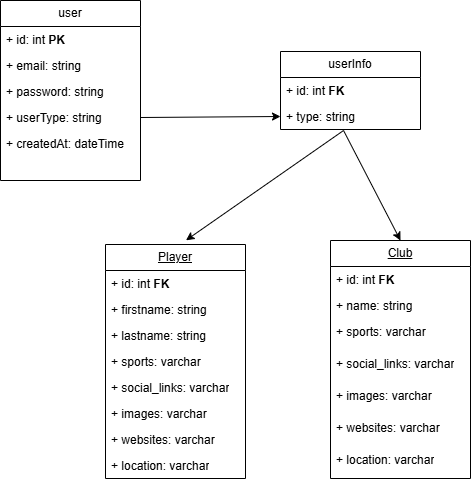

The diagram above was exported from draw.io. Its source (the exported page's mxGraphModel, read from the mxfile embedded in the PNG):
<mxGraphModel dx="629" dy="913" grid="1" gridSize="10" guides="1" tooltips="1" connect="1" arrows="1" fold="1" page="1" pageScale="1" pageWidth="850" pageHeight="1100" math="0" shadow="0">
  <root>
    <mxCell id="0" />
    <mxCell id="1" parent="0" />
    <mxCell id="CdS_6D1sI45wiclBO10U-1" value="user" style="swimlane;fontStyle=0;childLayout=stackLayout;horizontal=1;startSize=26;fillColor=none;horizontalStack=0;resizeParent=1;resizeParentMax=0;resizeLast=0;collapsible=1;marginBottom=0;whiteSpace=wrap;html=1;" vertex="1" parent="1">
      <mxGeometry x="250" y="180" width="140" height="180" as="geometry" />
    </mxCell>
    <mxCell id="CdS_6D1sI45wiclBO10U-17" value="+ id: int &lt;b&gt;PK&lt;/b&gt;" style="text;strokeColor=none;fillColor=none;align=left;verticalAlign=top;spacingLeft=4;spacingRight=4;overflow=hidden;rotatable=0;points=[[0,0.5],[1,0.5]];portConstraint=eastwest;whiteSpace=wrap;html=1;" vertex="1" parent="CdS_6D1sI45wiclBO10U-1">
      <mxGeometry y="26" width="140" height="26" as="geometry" />
    </mxCell>
    <mxCell id="CdS_6D1sI45wiclBO10U-2" value="+ email: string" style="text;strokeColor=none;fillColor=none;align=left;verticalAlign=top;spacingLeft=4;spacingRight=4;overflow=hidden;rotatable=0;points=[[0,0.5],[1,0.5]];portConstraint=eastwest;whiteSpace=wrap;html=1;" vertex="1" parent="CdS_6D1sI45wiclBO10U-1">
      <mxGeometry y="52" width="140" height="26" as="geometry" />
    </mxCell>
    <mxCell id="CdS_6D1sI45wiclBO10U-3" value="+ password: string" style="text;strokeColor=none;fillColor=none;align=left;verticalAlign=top;spacingLeft=4;spacingRight=4;overflow=hidden;rotatable=0;points=[[0,0.5],[1,0.5]];portConstraint=eastwest;whiteSpace=wrap;html=1;" vertex="1" parent="CdS_6D1sI45wiclBO10U-1">
      <mxGeometry y="78" width="140" height="26" as="geometry" />
    </mxCell>
    <mxCell id="CdS_6D1sI45wiclBO10U-6" value="+ userType: string" style="text;strokeColor=none;fillColor=none;align=left;verticalAlign=top;spacingLeft=4;spacingRight=4;overflow=hidden;rotatable=0;points=[[0,0.5],[1,0.5]];portConstraint=eastwest;whiteSpace=wrap;html=1;" vertex="1" parent="CdS_6D1sI45wiclBO10U-1">
      <mxGeometry y="104" width="140" height="26" as="geometry" />
    </mxCell>
    <mxCell id="CdS_6D1sI45wiclBO10U-4" value="+ createdAt: dateTime&lt;div&gt;&lt;br&gt;&lt;/div&gt;&lt;div&gt;&lt;br&gt;&lt;/div&gt;" style="text;strokeColor=none;fillColor=none;align=left;verticalAlign=top;spacingLeft=4;spacingRight=4;overflow=hidden;rotatable=0;points=[[0,0.5],[1,0.5]];portConstraint=eastwest;whiteSpace=wrap;html=1;" vertex="1" parent="CdS_6D1sI45wiclBO10U-1">
      <mxGeometry y="130" width="140" height="50" as="geometry" />
    </mxCell>
    <mxCell id="CdS_6D1sI45wiclBO10U-7" value="userInfo" style="swimlane;fontStyle=0;childLayout=stackLayout;horizontal=1;startSize=26;fillColor=none;horizontalStack=0;resizeParent=1;resizeParentMax=0;resizeLast=0;collapsible=1;marginBottom=0;whiteSpace=wrap;html=1;" vertex="1" parent="1">
      <mxGeometry x="530" y="231" width="140" height="78" as="geometry" />
    </mxCell>
    <mxCell id="CdS_6D1sI45wiclBO10U-8" value="+ id: int &lt;b&gt;FK&amp;nbsp;&lt;/b&gt;" style="text;strokeColor=none;fillColor=none;align=left;verticalAlign=top;spacingLeft=4;spacingRight=4;overflow=hidden;rotatable=0;points=[[0,0.5],[1,0.5]];portConstraint=eastwest;whiteSpace=wrap;html=1;" vertex="1" parent="CdS_6D1sI45wiclBO10U-7">
      <mxGeometry y="26" width="140" height="26" as="geometry" />
    </mxCell>
    <mxCell id="CdS_6D1sI45wiclBO10U-18" value="+ type: string" style="text;strokeColor=none;fillColor=none;align=left;verticalAlign=top;spacingLeft=4;spacingRight=4;overflow=hidden;rotatable=0;points=[[0,0.5],[1,0.5]];portConstraint=eastwest;whiteSpace=wrap;html=1;" vertex="1" parent="CdS_6D1sI45wiclBO10U-7">
      <mxGeometry y="52" width="140" height="26" as="geometry" />
    </mxCell>
    <mxCell id="CdS_6D1sI45wiclBO10U-21" value="" style="endArrow=classic;html=1;rounded=0;exitX=1;exitY=0.5;exitDx=0;exitDy=0;entryX=0;entryY=0.5;entryDx=0;entryDy=0;" edge="1" parent="1" source="CdS_6D1sI45wiclBO10U-6" target="CdS_6D1sI45wiclBO10U-18">
      <mxGeometry width="50" height="50" relative="1" as="geometry">
        <mxPoint x="400" y="510" as="sourcePoint" />
        <mxPoint x="450" y="460" as="targetPoint" />
      </mxGeometry>
    </mxCell>
    <mxCell id="CdS_6D1sI45wiclBO10U-32" value="Player" style="swimlane;fontStyle=4;childLayout=stackLayout;horizontal=1;startSize=26;fillColor=none;horizontalStack=0;resizeParent=1;resizeParentMax=0;resizeLast=0;collapsible=1;marginBottom=0;whiteSpace=wrap;html=1;" vertex="1" parent="1">
      <mxGeometry x="355" y="424" width="140" height="234" as="geometry" />
    </mxCell>
    <mxCell id="CdS_6D1sI45wiclBO10U-33" value="+ id: int &lt;b&gt;FK&amp;nbsp;&lt;/b&gt;" style="text;strokeColor=none;fillColor=none;align=left;verticalAlign=top;spacingLeft=4;spacingRight=4;overflow=hidden;rotatable=0;points=[[0,0.5],[1,0.5]];portConstraint=eastwest;whiteSpace=wrap;html=1;" vertex="1" parent="CdS_6D1sI45wiclBO10U-32">
      <mxGeometry y="26" width="140" height="26" as="geometry" />
    </mxCell>
    <mxCell id="CdS_6D1sI45wiclBO10U-34" value="+ firstname: string" style="text;strokeColor=none;fillColor=none;align=left;verticalAlign=top;spacingLeft=4;spacingRight=4;overflow=hidden;rotatable=0;points=[[0,0.5],[1,0.5]];portConstraint=eastwest;whiteSpace=wrap;html=1;" vertex="1" parent="CdS_6D1sI45wiclBO10U-32">
      <mxGeometry y="52" width="140" height="26" as="geometry" />
    </mxCell>
    <mxCell id="CdS_6D1sI45wiclBO10U-42" value="+ lastname: string" style="text;strokeColor=none;fillColor=none;align=left;verticalAlign=top;spacingLeft=4;spacingRight=4;overflow=hidden;rotatable=0;points=[[0,0.5],[1,0.5]];portConstraint=eastwest;whiteSpace=wrap;html=1;" vertex="1" parent="CdS_6D1sI45wiclBO10U-32">
      <mxGeometry y="78" width="140" height="26" as="geometry" />
    </mxCell>
    <mxCell id="CdS_6D1sI45wiclBO10U-35" value="+ sports: varchar" style="text;strokeColor=none;fillColor=none;align=left;verticalAlign=top;spacingLeft=4;spacingRight=4;overflow=hidden;rotatable=0;points=[[0,0.5],[1,0.5]];portConstraint=eastwest;whiteSpace=wrap;html=1;" vertex="1" parent="CdS_6D1sI45wiclBO10U-32">
      <mxGeometry y="104" width="140" height="26" as="geometry" />
    </mxCell>
    <mxCell id="CdS_6D1sI45wiclBO10U-48" value="+ social_links: varchar" style="text;strokeColor=none;fillColor=none;align=left;verticalAlign=top;spacingLeft=4;spacingRight=4;overflow=hidden;rotatable=0;points=[[0,0.5],[1,0.5]];portConstraint=eastwest;whiteSpace=wrap;html=1;" vertex="1" parent="CdS_6D1sI45wiclBO10U-32">
      <mxGeometry y="130" width="140" height="26" as="geometry" />
    </mxCell>
    <mxCell id="CdS_6D1sI45wiclBO10U-49" value="+ images: varchar" style="text;strokeColor=none;fillColor=none;align=left;verticalAlign=top;spacingLeft=4;spacingRight=4;overflow=hidden;rotatable=0;points=[[0,0.5],[1,0.5]];portConstraint=eastwest;whiteSpace=wrap;html=1;" vertex="1" parent="CdS_6D1sI45wiclBO10U-32">
      <mxGeometry y="156" width="140" height="26" as="geometry" />
    </mxCell>
    <mxCell id="CdS_6D1sI45wiclBO10U-50" value="+ websites: varchar" style="text;strokeColor=none;fillColor=none;align=left;verticalAlign=top;spacingLeft=4;spacingRight=4;overflow=hidden;rotatable=0;points=[[0,0.5],[1,0.5]];portConstraint=eastwest;whiteSpace=wrap;html=1;" vertex="1" parent="CdS_6D1sI45wiclBO10U-32">
      <mxGeometry y="182" width="140" height="26" as="geometry" />
    </mxCell>
    <mxCell id="CdS_6D1sI45wiclBO10U-66" value="+ location: varchar" style="text;strokeColor=none;fillColor=none;align=left;verticalAlign=top;spacingLeft=4;spacingRight=4;overflow=hidden;rotatable=0;points=[[0,0.5],[1,0.5]];portConstraint=eastwest;whiteSpace=wrap;html=1;" vertex="1" parent="CdS_6D1sI45wiclBO10U-32">
      <mxGeometry y="208" width="140" height="26" as="geometry" />
    </mxCell>
    <mxCell id="CdS_6D1sI45wiclBO10U-37" value="Club" style="swimlane;fontStyle=4;childLayout=stackLayout;horizontal=1;startSize=26;fillColor=none;horizontalStack=0;resizeParent=1;resizeParentMax=0;resizeLast=0;collapsible=1;marginBottom=0;whiteSpace=wrap;html=1;" vertex="1" parent="1">
      <mxGeometry x="580" y="420" width="140" height="238" as="geometry" />
    </mxCell>
    <mxCell id="CdS_6D1sI45wiclBO10U-38" value="+ id: int &lt;b&gt;FK&amp;nbsp;&lt;/b&gt;" style="text;strokeColor=none;fillColor=none;align=left;verticalAlign=top;spacingLeft=4;spacingRight=4;overflow=hidden;rotatable=0;points=[[0,0.5],[1,0.5]];portConstraint=eastwest;whiteSpace=wrap;html=1;" vertex="1" parent="CdS_6D1sI45wiclBO10U-37">
      <mxGeometry y="26" width="140" height="26" as="geometry" />
    </mxCell>
    <mxCell id="CdS_6D1sI45wiclBO10U-39" value="+ name: string" style="text;strokeColor=none;fillColor=none;align=left;verticalAlign=top;spacingLeft=4;spacingRight=4;overflow=hidden;rotatable=0;points=[[0,0.5],[1,0.5]];portConstraint=eastwest;whiteSpace=wrap;html=1;" vertex="1" parent="CdS_6D1sI45wiclBO10U-37">
      <mxGeometry y="52" width="140" height="26" as="geometry" />
    </mxCell>
    <mxCell id="CdS_6D1sI45wiclBO10U-40" value="+ sports: varchar" style="text;strokeColor=none;fillColor=none;align=left;verticalAlign=top;spacingLeft=4;spacingRight=4;overflow=hidden;rotatable=0;points=[[0,0.5],[1,0.5]];portConstraint=eastwest;whiteSpace=wrap;html=1;" vertex="1" parent="CdS_6D1sI45wiclBO10U-37">
      <mxGeometry y="78" width="140" height="32" as="geometry" />
    </mxCell>
    <mxCell id="CdS_6D1sI45wiclBO10U-52" value="+ social_links: varchar" style="text;strokeColor=none;fillColor=none;align=left;verticalAlign=top;spacingLeft=4;spacingRight=4;overflow=hidden;rotatable=0;points=[[0,0.5],[1,0.5]];portConstraint=eastwest;whiteSpace=wrap;html=1;" vertex="1" parent="CdS_6D1sI45wiclBO10U-37">
      <mxGeometry y="110" width="140" height="32" as="geometry" />
    </mxCell>
    <mxCell id="CdS_6D1sI45wiclBO10U-58" value="+ images: varchar" style="text;strokeColor=none;fillColor=none;align=left;verticalAlign=top;spacingLeft=4;spacingRight=4;overflow=hidden;rotatable=0;points=[[0,0.5],[1,0.5]];portConstraint=eastwest;whiteSpace=wrap;html=1;" vertex="1" parent="CdS_6D1sI45wiclBO10U-37">
      <mxGeometry y="142" width="140" height="32" as="geometry" />
    </mxCell>
    <mxCell id="CdS_6D1sI45wiclBO10U-65" value="+ websites: varchar" style="text;strokeColor=none;fillColor=none;align=left;verticalAlign=top;spacingLeft=4;spacingRight=4;overflow=hidden;rotatable=0;points=[[0,0.5],[1,0.5]];portConstraint=eastwest;whiteSpace=wrap;html=1;" vertex="1" parent="CdS_6D1sI45wiclBO10U-37">
      <mxGeometry y="174" width="140" height="32" as="geometry" />
    </mxCell>
    <mxCell id="CdS_6D1sI45wiclBO10U-69" value="+ location: varchar" style="text;strokeColor=none;fillColor=none;align=left;verticalAlign=top;spacingLeft=4;spacingRight=4;overflow=hidden;rotatable=0;points=[[0,0.5],[1,0.5]];portConstraint=eastwest;whiteSpace=wrap;html=1;" vertex="1" parent="CdS_6D1sI45wiclBO10U-37">
      <mxGeometry y="206" width="140" height="32" as="geometry" />
    </mxCell>
    <mxCell id="CdS_6D1sI45wiclBO10U-46" value="" style="endArrow=classic;html=1;rounded=0;exitX=0.451;exitY=1.036;exitDx=0;exitDy=0;exitPerimeter=0;entryX=0.575;entryY=-0.018;entryDx=0;entryDy=0;entryPerimeter=0;" edge="1" parent="1" source="CdS_6D1sI45wiclBO10U-18" target="CdS_6D1sI45wiclBO10U-32">
      <mxGeometry width="50" height="50" relative="1" as="geometry">
        <mxPoint x="450" y="540" as="sourcePoint" />
        <mxPoint x="500" y="490" as="targetPoint" />
      </mxGeometry>
    </mxCell>
    <mxCell id="CdS_6D1sI45wiclBO10U-47" value="" style="endArrow=classic;html=1;rounded=0;exitX=0.451;exitY=1.046;exitDx=0;exitDy=0;exitPerimeter=0;entryX=0.5;entryY=0;entryDx=0;entryDy=0;" edge="1" parent="1" source="CdS_6D1sI45wiclBO10U-18" target="CdS_6D1sI45wiclBO10U-37">
      <mxGeometry width="50" height="50" relative="1" as="geometry">
        <mxPoint x="620" y="350" as="sourcePoint" />
        <mxPoint x="538" y="448" as="targetPoint" />
      </mxGeometry>
    </mxCell>
  </root>
</mxGraphModel>